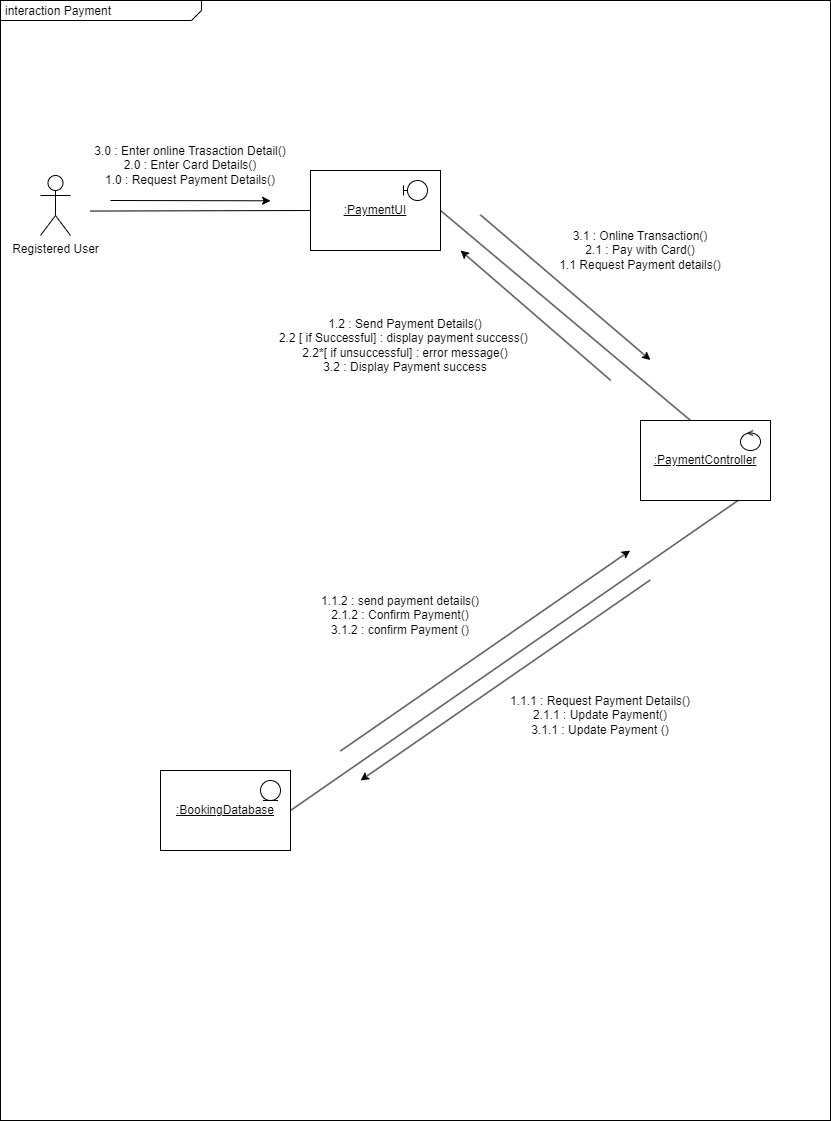

The diagram above was exported from draw.io. Its source (the exported page's mxGraphModel, read from the mxfile embedded in the PNG):
<mxGraphModel dx="1050" dy="557" grid="1" gridSize="10" guides="1" tooltips="1" connect="1" arrows="1" fold="1" page="1" pageScale="1" pageWidth="850" pageHeight="1100" math="0" shadow="0">
  <root>
    <mxCell id="0" />
    <mxCell id="1" parent="0" />
    <mxCell id="eymiVmar5DGtGDkxs6qB-1" value="&lt;p style=&quot;margin:0px;margin-top:4px;margin-left:5px;text-align:left;&quot;&gt;interaction Payment&lt;/p&gt;" style="html=1;shape=mxgraph.sysml.package;overflow=fill;labelX=201;align=left;spacingLeft=5;verticalAlign=top;spacingTop=-3;" parent="1" vertex="1">
      <mxGeometry x="10" y="40" width="830" height="1120" as="geometry" />
    </mxCell>
    <mxCell id="eymiVmar5DGtGDkxs6qB-2" value="&lt;u&gt;:PaymentUI&lt;/u&gt;" style="rounded=0;whiteSpace=wrap;html=1;" parent="1" vertex="1">
      <mxGeometry x="320" y="210" width="130" height="80" as="geometry" />
    </mxCell>
    <mxCell id="eymiVmar5DGtGDkxs6qB-3" value="" style="shape=umlBoundary;whiteSpace=wrap;html=1;" parent="1" vertex="1">
      <mxGeometry x="413" y="220" width="24" height="20" as="geometry" />
    </mxCell>
    <mxCell id="eymiVmar5DGtGDkxs6qB-5" value="" style="endArrow=classic;html=1;rounded=0;entryX=0.408;entryY=0.129;entryDx=0;entryDy=0;entryPerimeter=0;" parent="1" edge="1">
      <mxGeometry width="50" height="50" relative="1" as="geometry">
        <mxPoint x="120" y="240" as="sourcePoint" />
        <mxPoint x="280.0799999999999" y="240.28999999999996" as="targetPoint" />
      </mxGeometry>
    </mxCell>
    <mxCell id="eymiVmar5DGtGDkxs6qB-7" value="&lt;u&gt;:PaymentController&lt;/u&gt;" style="rounded=0;whiteSpace=wrap;html=1;" parent="1" vertex="1">
      <mxGeometry x="650" y="460" width="130" height="80" as="geometry" />
    </mxCell>
    <mxCell id="eymiVmar5DGtGDkxs6qB-8" value="" style="endArrow=none;html=1;rounded=0;entryX=1;entryY=0.5;entryDx=0;entryDy=0;exitX=0.385;exitY=0;exitDx=0;exitDy=0;exitPerimeter=0;" parent="1" source="eymiVmar5DGtGDkxs6qB-7" target="eymiVmar5DGtGDkxs6qB-2" edge="1">
      <mxGeometry width="50" height="50" relative="1" as="geometry">
        <mxPoint x="620" y="280" as="sourcePoint" />
        <mxPoint x="430" y="279.40999999999997" as="targetPoint" />
      </mxGeometry>
    </mxCell>
    <mxCell id="eymiVmar5DGtGDkxs6qB-13" value="&lt;u&gt;:BookingDatabase&lt;/u&gt;" style="rounded=0;whiteSpace=wrap;html=1;" parent="1" vertex="1">
      <mxGeometry x="170" y="810" width="130" height="80" as="geometry" />
    </mxCell>
    <mxCell id="eymiVmar5DGtGDkxs6qB-14" value="" style="endArrow=none;html=1;rounded=0;entryX=0.75;entryY=1;entryDx=0;entryDy=0;exitX=1;exitY=0.5;exitDx=0;exitDy=0;" parent="1" source="eymiVmar5DGtGDkxs6qB-13" target="eymiVmar5DGtGDkxs6qB-7" edge="1">
      <mxGeometry width="50" height="50" relative="1" as="geometry">
        <mxPoint x="490" y="630" as="sourcePoint" />
        <mxPoint x="470" y="410" as="targetPoint" />
      </mxGeometry>
    </mxCell>
    <mxCell id="eymiVmar5DGtGDkxs6qB-19" value="" style="ellipse;shape=umlEntity;whiteSpace=wrap;html=1;" parent="1" vertex="1">
      <mxGeometry x="270" y="820" width="20" height="20" as="geometry" />
    </mxCell>
    <mxCell id="eymiVmar5DGtGDkxs6qB-21" value="Registered User" style="shape=umlActor;html=1;verticalLabelPosition=bottom;verticalAlign=top;align=center;" parent="1" vertex="1">
      <mxGeometry x="50" y="215" width="30" height="60" as="geometry" />
    </mxCell>
    <mxCell id="eymiVmar5DGtGDkxs6qB-41" value="" style="endArrow=none;html=1;rounded=0;entryX=0;entryY=0.5;entryDx=0;entryDy=0;exitX=0.108;exitY=0.188;exitDx=0;exitDy=0;exitPerimeter=0;" parent="1" source="eymiVmar5DGtGDkxs6qB-1" target="eymiVmar5DGtGDkxs6qB-2" edge="1">
      <mxGeometry width="50" height="50" relative="1" as="geometry">
        <mxPoint x="490" y="330" as="sourcePoint" />
        <mxPoint x="540" y="280" as="targetPoint" />
      </mxGeometry>
    </mxCell>
    <mxCell id="eymiVmar5DGtGDkxs6qB-42" value="3.0 : Enter online Trasaction Detail()&lt;div&gt;2.0 : Enter Card Details()&lt;/div&gt;&lt;div&gt;1.0 : Request Payment Details()&lt;/div&gt;" style="text;html=1;align=center;verticalAlign=middle;whiteSpace=wrap;rounded=0;" parent="1" vertex="1">
      <mxGeometry x="90" y="190" width="220" height="30" as="geometry" />
    </mxCell>
    <mxCell id="eymiVmar5DGtGDkxs6qB-43" value="" style="endArrow=classic;html=1;rounded=0;entryX=0.783;entryY=0.321;entryDx=0;entryDy=0;entryPerimeter=0;" parent="1" target="eymiVmar5DGtGDkxs6qB-1" edge="1">
      <mxGeometry width="50" height="50" relative="1" as="geometry">
        <mxPoint x="489.92" y="254.41" as="sourcePoint" />
        <mxPoint x="650" y="254.69999999999996" as="targetPoint" />
      </mxGeometry>
    </mxCell>
    <mxCell id="eymiVmar5DGtGDkxs6qB-44" value="&lt;div&gt;3.1 : Online Transaction()&lt;/div&gt;&lt;div&gt;2.1 : Pay with Card()&lt;/div&gt;1.1 Request Payment details()" style="text;html=1;align=center;verticalAlign=middle;whiteSpace=wrap;rounded=0;" parent="1" vertex="1">
      <mxGeometry x="540" y="275" width="220" height="30" as="geometry" />
    </mxCell>
    <mxCell id="eymiVmar5DGtGDkxs6qB-45" value="&lt;div&gt;&lt;span style=&quot;background-color: initial;&quot;&gt;1.2 : Send Payment Details()&lt;/span&gt;&lt;br&gt;&lt;/div&gt;&lt;div&gt;&lt;span style=&quot;background-color: initial;&quot;&gt;2.2 [ if Successful] : display payment success()&amp;nbsp;&lt;/span&gt;&lt;/div&gt;&lt;div&gt;&lt;span style=&quot;background-color: initial;&quot;&gt;2.2*[ if unsuccessful] : error message()&lt;/span&gt;&lt;/div&gt;&lt;div&gt;3.2 : Display Payment success&lt;/div&gt;&lt;div&gt;&lt;/div&gt;" style="text;html=1;align=center;verticalAlign=middle;whiteSpace=wrap;rounded=0;" parent="1" vertex="1">
      <mxGeometry x="280" y="370" width="270" height="30" as="geometry" />
    </mxCell>
    <mxCell id="eymiVmar5DGtGDkxs6qB-46" value="" style="endArrow=classic;html=1;rounded=0;entryX=0.566;entryY=0.241;entryDx=0;entryDy=0;entryPerimeter=0;exitX=0.747;exitY=0.357;exitDx=0;exitDy=0;exitPerimeter=0;" parent="1" edge="1">
      <mxGeometry width="50" height="50" relative="1" as="geometry">
        <mxPoint x="620.2300000000002" y="419.9199999999999" as="sourcePoint" />
        <mxPoint x="469.9999999999998" y="289.99999999999994" as="targetPoint" />
      </mxGeometry>
    </mxCell>
    <mxCell id="eymiVmar5DGtGDkxs6qB-49" value="" style="ellipse;shape=umlControl;whiteSpace=wrap;html=1;" parent="1" vertex="1">
      <mxGeometry x="750" y="470" width="20" height="20" as="geometry" />
    </mxCell>
    <mxCell id="eymiVmar5DGtGDkxs6qB-50" value="" style="endArrow=classic;html=1;rounded=0;exitX=0.386;exitY=0.679;exitDx=0;exitDy=0;exitPerimeter=0;entryX=0.735;entryY=0.5;entryDx=0;entryDy=0;entryPerimeter=0;" parent="1" edge="1">
      <mxGeometry width="50" height="50" relative="1" as="geometry">
        <mxPoint x="350.0000000000001" y="790.48" as="sourcePoint" />
        <mxPoint x="639.67" y="590" as="targetPoint" />
      </mxGeometry>
    </mxCell>
    <mxCell id="eymiVmar5DGtGDkxs6qB-51" value="" style="endArrow=classic;html=1;rounded=0;exitX=0.386;exitY=0.679;exitDx=0;exitDy=0;exitPerimeter=0;entryX=0.735;entryY=0.5;entryDx=0;entryDy=0;entryPerimeter=0;" parent="1" edge="1">
      <mxGeometry width="50" height="50" relative="1" as="geometry">
        <mxPoint x="659.67" y="619.52" as="sourcePoint" />
        <mxPoint x="370.0000000000001" y="820" as="targetPoint" />
      </mxGeometry>
    </mxCell>
    <mxCell id="eymiVmar5DGtGDkxs6qB-52" value="1.1.1 : Request Payment Details()&lt;div&gt;&lt;/div&gt;&lt;div&gt;2.1.1 : Update Payment()&lt;/div&gt;&lt;div&gt;3.1.1 : Update Payment ()&lt;/div&gt;" style="text;html=1;align=center;verticalAlign=middle;whiteSpace=wrap;rounded=0;" parent="1" vertex="1">
      <mxGeometry x="500" y="740" width="220" height="30" as="geometry" />
    </mxCell>
    <mxCell id="eymiVmar5DGtGDkxs6qB-53" value="1.1.2 : send payment details()&lt;div&gt;2.1.2 : Confirm Payment()&lt;/div&gt;&lt;div&gt;3.1.2 : confirm Payment ()&lt;/div&gt;" style="text;html=1;align=center;verticalAlign=middle;whiteSpace=wrap;rounded=0;" parent="1" vertex="1">
      <mxGeometry x="300" y="640" width="220" height="30" as="geometry" />
    </mxCell>
  </root>
</mxGraphModel>